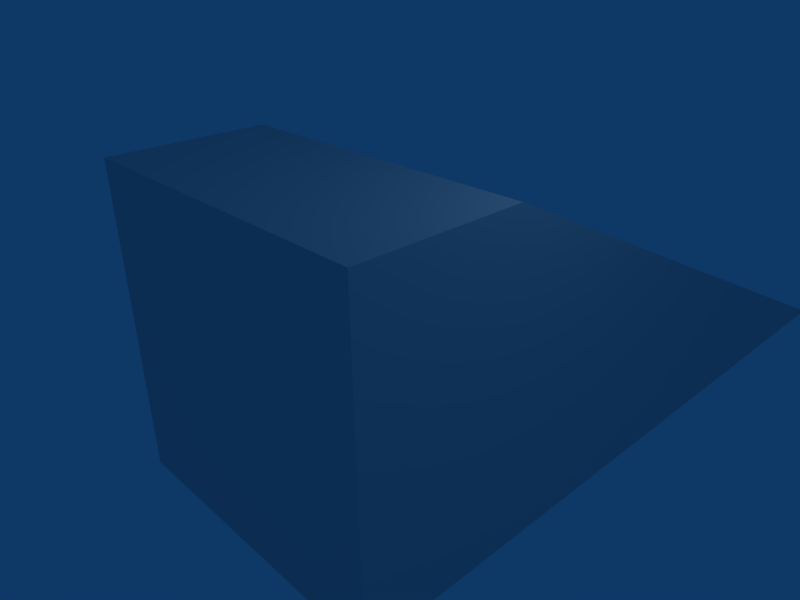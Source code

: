 # Source: testboxes.blend  (saved by Blender 2.49.2; exported with 4.5.12 LTS)
import bpy
from mathutils import Matrix  # noqa: F401  (used for matrix-valued properties, if any)

bpy.ops.wm.read_factory_settings(use_empty=True)
scene = bpy.context.scene
scene.name = 'Scene'

# ---- collections
col_collection_1 = bpy.data.collections.new('Collection 1'); scene.collection.children.link(col_collection_1)

# ---- materials (node trees are filled in below, after node groups)
mat_material = bpy.data.materials.new('Material')
mat_material.alpha_threshold = 0.0
mat_material.roughness = 0.5
mat_material.line_color = (0.0, 0.0, 0.0, 1.0)

# ---- material node trees

# ---- world
world_world = bpy.data.worlds.new('World'); scene.world = world_world
world_world.color = (0.05656, 0.2208, 0.4)
world_world.use_sun_shadow = False
world_world.sun_shadow_jitter_overblur = 0.0
world_world.cycles.sampling_method = 'MANUAL'
world_world.cycles.sample_map_resolution = 256

# ---- cameras
cam_camera = bpy.data.cameras.new('Camera')
cam_camera.passepartout_alpha = 0.2
cam_camera.clip_end = 100.0
cam_camera.lens = 35.0
cam_camera.ortho_scale = 7.314
cam_camera.show_passepartout = False
cam_camera.show_safe_areas = True
cam_camera.dof.focus_distance = 0.0
cam_camera.dof.aperture_fstop = 128.0

# ---- lights
light_spot = bpy.data.lights.new('Spot', 'POINT')
light_spot.transmission_factor = 0.0
light_spot.cutoff_distance = 30.0
light_spot.energy = 100.0
light_spot.shadow_buffer_clip_start = 1.001
light_spot.shadow_soft_size = 1.0
light_spot.shadow_maximum_resolution = 0.006
light_spot.use_absolute_resolution = True
light_spot.cycles.use_multiple_importance_sampling = False

# ---- meshes
me_cube_001 = bpy.data.meshes.new('Cube.001')
me_cube_001.from_pydata([(1.0, 4.052, -1.0), (1.0, -1.0, -1.0), (-1.0, -1.0, -1.0), (-1.0, 4.052, -1.0), (1.0, -1.0, 1.0), (-1.0, -1.0, 1.0), (1.0, -5.364e-07, 1.0), (-5.364e-07, -1.0, 1.0), (-1.0, 1.788e-07, 1.0), (-1.192e-07, -1.788e-07, 1.0)], [], [(0, 1, 2, 3), (9, 8, 5, 7), (6, 9, 7, 4), (1, 0, 6), (6, 4, 1), (7, 2, 1), (4, 7, 1), (7, 5, 2), (8, 3, 2), (5, 8, 2), (0, 3, 9), (3, 8, 9), (0, 9, 6)])
me_cube_001.materials.append(mat_material)
me_cube_001.use_remesh_preserve_volume = False
me_cube_001.use_remesh_preserve_attributes = False
me_cube_001.use_mirror_vertex_groups = False
me_cube_001.update()
me_cube = bpy.data.meshes.new('Cube')
me_cube.from_pydata([(1.0, 4.052, -1.0), (1.0, -1.0, -1.0), (-1.0, -1.0, -1.0), (-1.0, 4.052, -1.0), (1.0, -1.0, -0.5629), (-1.0, -1.0, -0.5629), (1.0, -5.364e-07, -0.5629), (-5.364e-07, -1.0, -0.5629), (-1.0, 1.788e-07, -0.5629), (-1.192e-07, -1.788e-07, -0.5629)], [], [(0, 1, 2, 3), (9, 8, 5, 7), (6, 9, 7, 4), (1, 0, 6), (6, 4, 1), (7, 2, 1), (4, 7, 1), (7, 5, 2), (8, 3, 2), (5, 8, 2), (0, 3, 9), (3, 8, 9), (0, 9, 6)])
me_cube.materials.append(mat_material)
me_cube.use_remesh_preserve_volume = False
me_cube.use_remesh_preserve_attributes = False
me_cube.use_mirror_vertex_groups = False
me_cube.update()

# ---- objects
ob_cube_001 = bpy.data.objects.new('Cube.001', me_cube_001)
ob_cube = bpy.data.objects.new('Cube', me_cube)
ob_lamp = bpy.data.objects.new('Lamp', light_spot)
ob_camera = bpy.data.objects.new('Camera', cam_camera)

# ---- transforms, parenting, visibility, modifiers, constraints
ob_cube_001.location = (0.0, 0.0, 0.0)
ob_cube_001.scale = (2.5, 2.5, 2.5)
ob_cube_001.lock_rotations_4d = False
ob_cube_001.empty_display_type = 'ARROWS'
ob_cube_001.color = (0.0, 0.0, 0.0, 1.0)
ob_cube_001.lineart.crease_threshold = 0.0
ob_cube.location = (0.0, -21.42, 0.0)
ob_cube.scale = (2.5, 2.5, 2.5)
ob_cube.lock_rotations_4d = False
ob_cube.empty_display_type = 'ARROWS'
ob_cube.color = (0.0, 0.0, 0.0, 1.0)
ob_cube.lineart.crease_threshold = 0.0
ob_lamp.location = (4.076, 1.005, 5.904)
ob_lamp.rotation_euler = (0.6503, 0.05522, 1.866)
ob_lamp.lock_rotations_4d = False
ob_lamp.empty_display_type = 'ARROWS'
ob_lamp.color = (0.0, 0.0, 0.0, 0.0)
ob_lamp.lineart.crease_threshold = 0.0
ob_camera.location = (7.481, -6.508, 5.344)
ob_camera.rotation_euler = (1.109, 0.01082, 0.8149)
ob_camera.lock_rotations_4d = False
ob_camera.empty_display_type = 'ARROWS'
ob_camera.color = (0.0, 0.0, 0.0, 0.0)
ob_camera.display_type = 'WIRE'
ob_camera.lineart.crease_threshold = 0.0

# ---- collection membership
col_collection_1.objects.link(ob_cube_001)
col_collection_1.objects.link(ob_cube)
col_collection_1.objects.link(ob_lamp)
col_collection_1.objects.link(ob_camera)

# ---- scene / render settings (as saved in the file)
scene.camera = ob_camera
scene.frame_start = 1; scene.frame_end = 250; scene.frame_set(1)
scene.render.engine = 'BLENDER_EEVEE_NEXT'
scene.render.image_settings.file_format = 'JPEG'
scene.render.image_settings.color_mode = 'RGB'
scene.render.image_settings.compression = 90
scene.render.resolution_x = 800
scene.render.resolution_y = 600
scene.render.pixel_aspect_x = 100.0
scene.render.pixel_aspect_y = 100.0
scene.render.fps = 25
scene.render.dither_intensity = 0.0
scene.render.use_compositing = False
scene.render.use_sequencer = False
scene.render.bake_margin = 2
scene.render.bake_bias = 0.0
scene.render.use_stamp_time = False
scene.render.use_stamp_date = False
scene.render.use_stamp_frame = False
scene.render.use_stamp_camera = False
scene.render.use_stamp_scene = False
scene.render.use_stamp_filename = False
scene.render.use_stamp_render_time = False
scene.render.stamp_font_size = 0
scene.cycles.use_denoising = False
scene.cycles.samples = 10
scene.cycles.sampling_pattern = 'TABULATED_SOBOL'
scene.cycles.light_sampling_threshold = 0.0
scene.cycles.use_adaptive_sampling = False
scene.cycles.use_light_tree = False
scene.cycles.blur_glossy = 0.0
scene.cycles.volume_bounces = 1
scene.cycles.pixel_filter_type = 'GAUSSIAN'
scene.cycles.sample_clamp_indirect = 0.0
scene.view_settings.view_transform = 'Raw'
bpy.context.view_layer.update()
